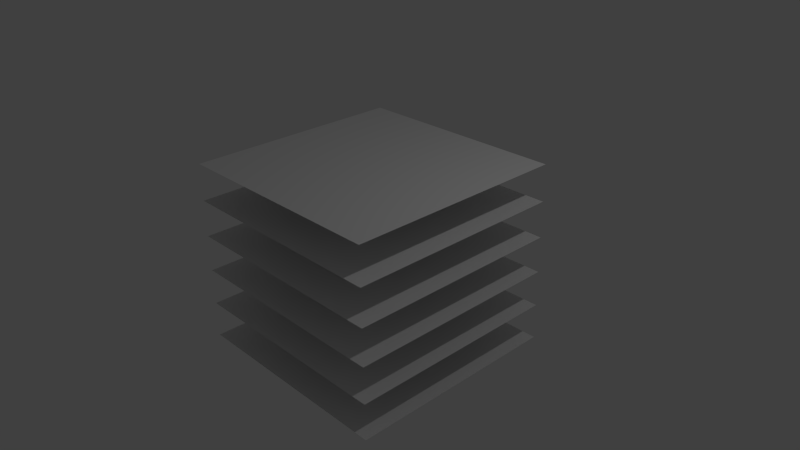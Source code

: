 # Source: point_grid.blend  (saved by Blender 2.75.0; exported with 4.5.12 LTS)
import bpy
from mathutils import Matrix  # noqa: F401  (used for matrix-valued properties, if any)

bpy.ops.wm.read_factory_settings(use_empty=True)
scene = bpy.context.scene
scene.name = 'Scene'

# ---- collections
col_collection_1 = bpy.data.collections.new('Collection 1'); scene.collection.children.link(col_collection_1)

# ---- materials (node trees are filled in below, after node groups)
mat_material = bpy.data.materials.new('Material')
mat_material.alpha_threshold = 0.0
mat_material.use_transparent_shadow = False
mat_material.roughness = 0.5
mat_material.line_color = (0.0, 0.0, 0.0, 1.0)

# ---- material node trees

# ---- world
world_world = bpy.data.worlds.new('World'); scene.world = world_world
world_world.color = (0.05088, 0.05088, 0.05088)
world_world.use_sun_shadow = False
world_world.sun_shadow_jitter_overblur = 0.0
world_world.cycles.sampling_method = 'MANUAL'
world_world.cycles.sample_map_resolution = 256

# ---- cameras
cam_camera = bpy.data.cameras.new('Camera')
cam_camera.clip_end = 100.0
cam_camera.lens = 35.0
cam_camera.sensor_width = 32.0
cam_camera.sensor_height = 18.0
cam_camera.ortho_scale = 7.314
cam_camera.dof.focus_distance = 0.0
cam_camera.dof.aperture_fstop = 128.0

# ---- lights
light_lamp = bpy.data.lights.new('Lamp', 'POINT')
light_lamp.transmission_factor = 0.0
light_lamp.cutoff_distance = 30.0
light_lamp.energy = 100.0
light_lamp.shadow_buffer_clip_start = 1.001
light_lamp.shadow_soft_size = 0.1
light_lamp.shadow_maximum_resolution = 0.006
light_lamp.use_absolute_resolution = True
light_lamp.cycles.use_multiple_importance_sampling = False

# ---- meshes
me_cube = bpy.data.meshes.new('Cube')
me_cube.from_pydata([(-1.499, -1.5, -1.251), (-1.499, -1.5, -0.751), (-1.499, -1.5, -0.251), (-1.499, -1.5, 0.249), (-1.499, -1.5, 0.749), (-1.499, -1.5, 1.249), (-1.499, -0.9998, -1.251), (-1.499, -1.5, -1.251), (-1.499, -0.9998, -0.751), (-1.499, -1.5, -0.751), (-1.499, -0.9998, -0.251), (-1.499, -1.5, -0.251), (-1.499, -0.9998, 0.249), (-1.499, -1.5, 0.249), (-1.499, -0.9998, 0.749), (-1.499, -1.5, 0.749), (-1.499, -0.9998, 1.249), (-1.499, -1.5, 1.249), (-1.499, -0.4998, -1.251), (-1.499, -0.9998, -1.251), (-1.499, -0.4998, -0.751), (-1.499, -0.9998, -0.751), (-1.499, -0.4998, -0.251), (-1.499, -0.9998, -0.251), (-1.499, -0.4998, 0.249), (-1.499, -0.9998, 0.249), (-1.499, -0.4998, 0.749), (-1.499, -0.9998, 0.749), (-1.499, -0.4998, 1.249), (-1.499, -0.9998, 1.249), (-1.499, 0.0001803, -1.251), (-1.499, -0.4998, -1.251), (-1.499, 0.0001803, -0.751), (-1.499, -0.4998, -0.751), (-1.499, 0.0001803, -0.251), (-1.499, -0.4998, -0.251), (-1.499, 0.0001803, 0.249), (-1.499, -0.4998, 0.249), (-1.499, 0.0001803, 0.749), (-1.499, -0.4998, 0.749), (-1.499, 0.0001803, 1.249), (-1.499, -0.4998, 1.249), (-1.499, 0.5002, -1.251), (-1.499, 0.0001803, -1.251), (-1.499, 0.5002, -0.751), (-1.499, 0.0001803, -0.751), (-1.499, 0.5002, -0.251), (-1.499, 0.0001803, -0.251), (-1.499, 0.5002, 0.249), (-1.499, 0.0001803, 0.249), (-1.499, 0.5002, 0.749), (-1.499, 0.0001803, 0.749), (-1.499, 0.5002, 1.249), (-1.499, 0.0001803, 1.249), (-1.499, 1.0, -1.251), (-1.499, 0.5002, -1.251), (-1.499, 1.0, -0.751), (-1.499, 0.5002, -0.751), (-1.499, 1.0, -0.251), (-1.499, 0.5002, -0.251), (-1.499, 1.0, 0.249), (-1.499, 0.5002, 0.249), (-1.499, 1.0, 0.749), (-1.499, 0.5002, 0.749), (-1.499, 1.0, 1.249), (-1.499, 0.5002, 1.249), (-1.499, 1.5, -1.251), (-1.499, 1.0, -1.251), (-1.499, 1.5, -0.751), (-1.499, 1.0, -0.751), (-1.499, 1.5, -0.251), (-1.499, 1.0, -0.251), (-1.499, 1.5, 0.249), (-1.499, 1.0, 0.249), (-1.499, 1.5, 0.749), (-1.499, 1.0, 0.749), (-1.499, 1.5, 1.249), (-1.499, 1.0, 1.249), (-1.499, 1.5, -1.251), (-1.499, 1.5, -0.751), (-1.499, 1.5, -0.251), (-1.499, 1.5, 0.249), (-1.499, 1.5, 0.749), (-1.499, 1.5, 1.249), (-0.9985, -1.5, -1.251), (-1.499, -1.5, -1.251), (-0.9985, -1.5, -0.751), (-1.499, -1.5, -0.751), (-0.9985, -1.5, -0.251), (-1.499, -1.5, -0.251), (-0.9985, -1.5, 0.249), (-1.499, -1.5, 0.249), (-0.9985, -1.5, 0.749), (-1.499, -1.5, 0.749), (-0.9985, -1.5, 1.249), (-1.499, -1.5, 1.249), (-0.9985, -0.9998, -1.251), (-1.499, -0.9998, -1.251), (-0.9985, -1.5, -1.251), (-1.499, -1.5, -1.251), (-0.9985, -0.9998, -0.751), (-1.499, -0.9998, -0.751), (-0.9985, -1.5, -0.751), (-1.499, -1.5, -0.751), (-0.9985, -0.9998, -0.251), (-1.499, -0.9998, -0.251), (-0.9985, -1.5, -0.251), (-1.499, -1.5, -0.251), (-0.9985, -0.9998, 0.249), (-1.499, -0.9998, 0.249), (-0.9985, -1.5, 0.249), (-1.499, -1.5, 0.249), (-0.9985, -0.9998, 0.749), (-1.499, -0.9998, 0.749), (-0.9985, -1.5, 0.749), (-1.499, -1.5, 0.749), (-0.9985, -0.9998, 1.249), (-1.499, -0.9998, 1.249), (-0.9985, -1.5, 1.249), (-1.499, -1.5, 1.249), (-0.9985, -0.4998, -1.251), (-1.499, -0.4998, -1.251), (-0.9985, -0.9998, -1.251), (-1.499, -0.9998, -1.251), (-0.9985, -0.4998, -0.751), (-1.499, -0.4998, -0.751), (-0.9985, -0.9998, -0.751), (-1.499, -0.9998, -0.751), (-0.9985, -0.4998, -0.251), (-1.499, -0.4998, -0.251), (-0.9985, -0.9998, -0.251), (-1.499, -0.9998, -0.251), (-0.9985, -0.4998, 0.249), (-1.499, -0.4998, 0.249), (-0.9985, -0.9998, 0.249), (-1.499, -0.9998, 0.249), (-0.9985, -0.4998, 0.749), (-1.499, -0.4998, 0.749), (-0.9985, -0.9998, 0.749), (-1.499, -0.9998, 0.749), (-0.9985, -0.4998, 1.249), (-1.499, -0.4998, 1.249), (-0.9985, -0.9998, 1.249), (-1.499, -0.9998, 1.249), (-0.9985, 0.0001803, -1.251), (-1.499, 0.0001803, -1.251), (-0.9985, -0.4998, -1.251), (-1.499, -0.4998, -1.251), (-0.9985, 0.0001803, -0.751), (-1.499, 0.0001803, -0.751), (-0.9985, -0.4998, -0.751), (-1.499, -0.4998, -0.751), (-0.9985, 0.0001803, -0.251), (-1.499, 0.0001803, -0.251), (-0.9985, -0.4998, -0.251), (-1.499, -0.4998, -0.251), (-0.9985, 0.0001803, 0.249), (-1.499, 0.0001803, 0.249), (-0.9985, -0.4998, 0.249), (-1.499, -0.4998, 0.249), (-0.9985, 0.0001803, 0.749), (-1.499, 0.0001803, 0.749), (-0.9985, -0.4998, 0.749), (-1.499, -0.4998, 0.749), (-0.9985, 0.0001803, 1.249), (-1.499, 0.0001803, 1.249), (-0.9985, -0.4998, 1.249), (-1.499, -0.4998, 1.249), (-0.9985, 0.5002, -1.251), (-1.499, 0.5002, -1.251), (-0.9985, 0.0001803, -1.251), (-1.499, 0.0001803, -1.251), (-0.9985, 0.5002, -0.751), (-1.499, 0.5002, -0.751), (-0.9985, 0.0001803, -0.751), (-1.499, 0.0001803, -0.751), (-0.9985, 0.5002, -0.251), (-1.499, 0.5002, -0.251), (-0.9985, 0.0001803, -0.251), (-1.499, 0.0001803, -0.251), (-0.9985, 0.5002, 0.249), (-1.499, 0.5002, 0.249), (-0.9985, 0.0001803, 0.249), (-1.499, 0.0001803, 0.249), (-0.9985, 0.5002, 0.749), (-1.499, 0.5002, 0.749), (-0.9985, 0.0001803, 0.749), (-1.499, 0.0001803, 0.749), (-0.9985, 0.5002, 1.249), (-1.499, 0.5002, 1.249), (-0.9985, 0.0001803, 1.249), (-1.499, 0.0001803, 1.249), (-0.9985, 1.0, -1.251), (-1.499, 1.0, -1.251), (-0.9985, 0.5002, -1.251), (-1.499, 0.5002, -1.251), (-0.9985, 1.0, -0.751), (-1.499, 1.0, -0.751), (-0.9985, 0.5002, -0.751), (-1.499, 0.5002, -0.751), (-0.9985, 1.0, -0.251), (-1.499, 1.0, -0.251), (-0.9985, 0.5002, -0.251), (-1.499, 0.5002, -0.251), (-0.9985, 1.0, 0.249), (-1.499, 1.0, 0.249), (-0.9985, 0.5002, 0.249), (-1.499, 0.5002, 0.249), (-0.9985, 1.0, 0.749), (-1.499, 1.0, 0.749), (-0.9985, 0.5002, 0.749), (-1.499, 0.5002, 0.749), (-0.9985, 1.0, 1.249), (-1.499, 1.0, 1.249), (-0.9985, 0.5002, 1.249), (-1.499, 0.5002, 1.249), (-0.9985, 1.5, -1.251), (-1.499, 1.5, -1.251), (-0.9985, 1.0, -1.251), (-1.499, 1.0, -1.251), (-0.9985, 1.5, -0.751), (-1.499, 1.5, -0.751), (-0.9985, 1.0, -0.751), (-1.499, 1.0, -0.751), (-0.9985, 1.5, -0.251), (-1.499, 1.5, -0.251), (-0.9985, 1.0, -0.251), (-1.499, 1.0, -0.251), (-0.9985, 1.5, 0.249), (-1.499, 1.5, 0.249), (-0.9985, 1.0, 0.249), (-1.499, 1.0, 0.249), (-0.9985, 1.5, 0.749), (-1.499, 1.5, 0.749), (-0.9985, 1.0, 0.749), (-1.499, 1.0, 0.749), (-0.9985, 1.5, 1.249), (-1.499, 1.5, 1.249), (-0.9985, 1.0, 1.249), (-1.499, 1.0, 1.249), (-0.9985, 1.5, -1.251), (-1.499, 1.5, -1.251), (-0.9985, 1.5, -0.751), (-1.499, 1.5, -0.751), (-0.9985, 1.5, -0.251), (-1.499, 1.5, -0.251), (-0.9985, 1.5, 0.249), (-1.499, 1.5, 0.249), (-0.9985, 1.5, 0.749), (-1.499, 1.5, 0.749), (-0.9985, 1.5, 1.249), (-1.499, 1.5, 1.249), (-0.4985, -1.5, -1.251), (-0.9985, -1.5, -1.251), (-0.4985, -1.5, -0.751), (-0.9985, -1.5, -0.751), (-0.4985, -1.5, -0.251), (-0.9985, -1.5, -0.251), (-0.4985, -1.5, 0.249), (-0.9985, -1.5, 0.249), (-0.4985, -1.5, 0.749), (-0.9985, -1.5, 0.749), (-0.4985, -1.5, 1.249), (-0.9985, -1.5, 1.249), (-0.4985, -0.9998, -1.251), (-0.9985, -0.9998, -1.251), (-0.4985, -1.5, -1.251), (-0.9985, -1.5, -1.251), (-0.4985, -0.9998, -0.751), (-0.9985, -0.9998, -0.751), (-0.4985, -1.5, -0.751), (-0.9985, -1.5, -0.751), (-0.4985, -0.9998, -0.251), (-0.9985, -0.9998, -0.251), (-0.4985, -1.5, -0.251), (-0.9985, -1.5, -0.251), (-0.4985, -0.9998, 0.249), (-0.9985, -0.9998, 0.249), (-0.4985, -1.5, 0.249), (-0.9985, -1.5, 0.249), (-0.4985, -0.9998, 0.749), (-0.9985, -0.9998, 0.749), (-0.4985, -1.5, 0.749), (-0.9985, -1.5, 0.749), (-0.4985, -0.9998, 1.249), (-0.9985, -0.9998, 1.249), (-0.4985, -1.5, 1.249), (-0.9985, -1.5, 1.249), (-0.4985, -0.4998, -1.251), (-0.9985, -0.4998, -1.251), (-0.4985, -0.9998, -1.251), (-0.9985, -0.9998, -1.251), (-0.4985, -0.4998, -0.751), (-0.9985, -0.4998, -0.751), (-0.4985, -0.9998, -0.751), (-0.9985, -0.9998, -0.751), (-0.4985, -0.4998, -0.251), (-0.9985, -0.4998, -0.251), (-0.4985, -0.9998, -0.251), (-0.9985, -0.9998, -0.251), (-0.4985, -0.4998, 0.249), (-0.9985, -0.4998, 0.249), (-0.4985, -0.9998, 0.249), (-0.9985, -0.9998, 0.249), (-0.4985, -0.4998, 0.749), (-0.9985, -0.4998, 0.749), (-0.4985, -0.9998, 0.749), (-0.9985, -0.9998, 0.749), (-0.4985, -0.4998, 1.249), (-0.9985, -0.4998, 1.249), (-0.4985, -0.9998, 1.249), (-0.9985, -0.9998, 1.249), (-0.4985, 0.0001803, -1.251), (-0.9985, 0.0001803, -1.251), (-0.4985, -0.4998, -1.251), (-0.9985, -0.4998, -1.251), (-0.4985, 0.0001803, -0.751), (-0.9985, 0.0001803, -0.751), (-0.4985, -0.4998, -0.751), (-0.9985, -0.4998, -0.751), (-0.4985, 0.0001803, -0.251), (-0.9985, 0.0001803, -0.251), (-0.4985, -0.4998, -0.251), (-0.9985, -0.4998, -0.251), (-0.4985, 0.0001803, 0.249), (-0.9985, 0.0001803, 0.249), (-0.4985, -0.4998, 0.249), (-0.9985, -0.4998, 0.249), (-0.4985, 0.0001803, 0.749), (-0.9985, 0.0001803, 0.749), (-0.4985, -0.4998, 0.749), (-0.9985, -0.4998, 0.749), (-0.4985, 0.0001803, 1.249), (-0.9985, 0.0001803, 1.249), (-0.4985, -0.4998, 1.249), (-0.9985, -0.4998, 1.249), (-0.4985, 0.5002, -1.251), (-0.9985, 0.5002, -1.251), (-0.4985, 0.0001803, -1.251), (-0.9985, 0.0001803, -1.251), (-0.4985, 0.5002, -0.751), (-0.9985, 0.5002, -0.751), (-0.4985, 0.0001803, -0.751), (-0.9985, 0.0001803, -0.751), (-0.4985, 0.5002, -0.251), (-0.9985, 0.5002, -0.251), (-0.4985, 0.0001803, -0.251), (-0.9985, 0.0001803, -0.251), (-0.4985, 0.5002, 0.249), (-0.9985, 0.5002, 0.249), (-0.4985, 0.0001803, 0.249), (-0.9985, 0.0001803, 0.249), (-0.4985, 0.5002, 0.749), (-0.9985, 0.5002, 0.749), (-0.4985, 0.0001803, 0.749), (-0.9985, 0.0001803, 0.749), (-0.4985, 0.5002, 1.249), (-0.9985, 0.5002, 1.249), (-0.4985, 0.0001803, 1.249), (-0.9985, 0.0001803, 1.249), (-0.4985, 1.0, -1.251), (-0.9985, 1.0, -1.251), (-0.4985, 0.5002, -1.251), (-0.9985, 0.5002, -1.251), (-0.4985, 1.0, -0.751), (-0.9985, 1.0, -0.751), (-0.4985, 0.5002, -0.751), (-0.9985, 0.5002, -0.751), (-0.4985, 1.0, -0.251), (-0.9985, 1.0, -0.251), (-0.4985, 0.5002, -0.251), (-0.9985, 0.5002, -0.251), (-0.4985, 1.0, 0.249), (-0.9985, 1.0, 0.249), (-0.4985, 0.5002, 0.249), (-0.9985, 0.5002, 0.249), (-0.4985, 1.0, 0.749), (-0.9985, 1.0, 0.749), (-0.4985, 0.5002, 0.749), (-0.9985, 0.5002, 0.749), (-0.4985, 1.0, 1.249), (-0.9985, 1.0, 1.249), (-0.4985, 0.5002, 1.249), (-0.9985, 0.5002, 1.249), (-0.4985, 1.5, -1.251), (-0.9985, 1.5, -1.251), (-0.4985, 1.0, -1.251), (-0.9985, 1.0, -1.251), (-0.4985, 1.5, -0.751), (-0.9985, 1.5, -0.751), (-0.4985, 1.0, -0.751), (-0.9985, 1.0, -0.751), (-0.4985, 1.5, -0.251), (-0.9985, 1.5, -0.251), (-0.4985, 1.0, -0.251), (-0.9985, 1.0, -0.251), (-0.4985, 1.5, 0.249), (-0.9985, 1.5, 0.249), (-0.4985, 1.0, 0.249), (-0.9985, 1.0, 0.249), (-0.4985, 1.5, 0.749), (-0.9985, 1.5, 0.749), (-0.4985, 1.0, 0.749), (-0.9985, 1.0, 0.749), (-0.4985, 1.5, 1.249), (-0.9985, 1.5, 1.249), (-0.4985, 1.0, 1.249), (-0.9985, 1.0, 1.249), (-0.4985, 1.5, -1.251), (-0.9985, 1.5, -1.251), (-0.4985, 1.5, -0.751), (-0.9985, 1.5, -0.751), (-0.4985, 1.5, -0.251), (-0.9985, 1.5, -0.251), (-0.4985, 1.5, 0.249), (-0.9985, 1.5, 0.249), (-0.4985, 1.5, 0.749), (-0.9985, 1.5, 0.749), (-0.4985, 1.5, 1.249), (-0.9985, 1.5, 1.249), (0.00147, -1.5, -1.251), (-0.4985, -1.5, -1.251), (0.00147, -1.5, -0.751), (-0.4985, -1.5, -0.751), (0.00147, -1.5, -0.251), (-0.4985, -1.5, -0.251), (0.00147, -1.5, 0.249), (-0.4985, -1.5, 0.249), (0.00147, -1.5, 0.749), (-0.4985, -1.5, 0.749), (0.00147, -1.5, 1.249), (-0.4985, -1.5, 1.249), (0.00147, -0.9998, -1.251), (-0.4985, -0.9998, -1.251), (0.00147, -1.5, -1.251), (-0.4985, -1.5, -1.251), (0.00147, -0.9998, -0.751), (-0.4985, -0.9998, -0.751), (0.00147, -1.5, -0.751), (-0.4985, -1.5, -0.751), (0.00147, -0.9998, -0.251), (-0.4985, -0.9998, -0.251), (0.00147, -1.5, -0.251), (-0.4985, -1.5, -0.251), (0.00147, -0.9998, 0.249), (-0.4985, -0.9998, 0.249), (0.00147, -1.5, 0.249), (-0.4985, -1.5, 0.249), (0.00147, -0.9998, 0.749), (-0.4985, -0.9998, 0.749), (0.00147, -1.5, 0.749), (-0.4985, -1.5, 0.749), (0.00147, -0.9998, 1.249), (-0.4985, -0.9998, 1.249), (0.00147, -1.5, 1.249), (-0.4985, -1.5, 1.249), (0.00147, -0.4998, -1.251), (-0.4985, -0.4998, -1.251), (0.00147, -0.9998, -1.251), (-0.4985, -0.9998, -1.251), (0.00147, -0.4998, -0.751), (-0.4985, -0.4998, -0.751), (0.00147, -0.9998, -0.751), (-0.4985, -0.9998, -0.751), (0.00147, -0.4998, -0.251), (-0.4985, -0.4998, -0.251), (0.00147, -0.9998, -0.251), (-0.4985, -0.9998, -0.251), (0.00147, -0.4998, 0.249), (-0.4985, -0.4998, 0.249), (0.00147, -0.9998, 0.249), (-0.4985, -0.9998, 0.249), (0.00147, -0.4998, 0.749), (-0.4985, -0.4998, 0.749), (0.00147, -0.9998, 0.749), (-0.4985, -0.9998, 0.749), (0.00147, -0.4998, 1.249), (-0.4985, -0.4998, 1.249), (0.00147, -0.9998, 1.249), (-0.4985, -0.9998, 1.249), (0.00147, 0.0001803, -1.251), (-0.4985, 0.0001803, -1.251), (0.00147, -0.4998, -1.251), (-0.4985, -0.4998, -1.251), (0.00147, 0.0001803, -0.751), (-0.4985, 0.0001803, -0.751), (0.00147, -0.4998, -0.751), (-0.4985, -0.4998, -0.751), (0.00147, 0.0001803, -0.251), (-0.4985, 0.0001803, -0.251), (0.00147, -0.4998, -0.251), (-0.4985, -0.4998, -0.251), (0.00147, 0.0001803, 0.249), (-0.4985, 0.0001803, 0.249), (0.00147, -0.4998, 0.249), (-0.4985, -0.4998, 0.249), (0.00147, 0.0001803, 0.749), (-0.4985, 0.0001803, 0.749), (0.00147, -0.4998, 0.749), (-0.4985, -0.4998, 0.749), (0.00147, 0.0001803, 1.249), (-0.4985, 0.0001803, 1.249), (0.00147, -0.4998, 1.249), (-0.4985, -0.4998, 1.249), (0.00147, 0.5002, -1.251), (-0.4985, 0.5002, -1.251), (0.00147, 0.0001803, -1.251), (-0.4985, 0.0001803, -1.251), (0.00147, 0.5002, -0.751), (-0.4985, 0.5002, -0.751), (0.00147, 0.0001803, -0.751), (-0.4985, 0.0001803, -0.751), (0.00147, 0.5002, -0.251), (-0.4985, 0.5002, -0.251), (0.00147, 0.0001803, -0.251), (-0.4985, 0.0001803, -0.251), (0.00147, 0.5002, 0.249), (-0.4985, 0.5002, 0.249), (0.00147, 0.0001803, 0.249), (-0.4985, 0.0001803, 0.249), (0.00147, 0.5002, 0.749), (-0.4985, 0.5002, 0.749), (0.00147, 0.0001803, 0.749), (-0.4985, 0.0001803, 0.749), (0.00147, 0.5002, 1.249), (-0.4985, 0.5002, 1.249), (0.00147, 0.0001803, 1.249), (-0.4985, 0.0001803, 1.249), (0.00147, 1.0, -1.251), (-0.4985, 1.0, -1.251), (0.00147, 0.5002, -1.251), (-0.4985, 0.5002, -1.251), (0.00147, 1.0, -0.751), (-0.4985, 1.0, -0.751), (0.00147, 0.5002, -0.751), (-0.4985, 0.5002, -0.751), (0.00147, 1.0, -0.251), (-0.4985, 1.0, -0.251), (0.00147, 0.5002, -0.251), (-0.4985, 0.5002, -0.251), (0.00147, 1.0, 0.249), (-0.4985, 1.0, 0.249), (0.00147, 0.5002, 0.249), (-0.4985, 0.5002, 0.249), (0.00147, 1.0, 0.749), (-0.4985, 1.0, 0.749), (0.00147, 0.5002, 0.749), (-0.4985, 0.5002, 0.749), (0.00147, 1.0, 1.249), (-0.4985, 1.0, 1.249), (0.00147, 0.5002, 1.249), (-0.4985, 0.5002, 1.249), (0.00147, 1.5, -1.251), (-0.4985, 1.5, -1.251), (0.00147, 1.0, -1.251), (-0.4985, 1.0, -1.251), (0.00147, 1.5, -0.751), (-0.4985, 1.5, -0.751), (0.00147, 1.0, -0.751), (-0.4985, 1.0, -0.751), (0.00147, 1.5, -0.251), (-0.4985, 1.5, -0.251), (0.00147, 1.0, -0.251), (-0.4985, 1.0, -0.251), (0.00147, 1.5, 0.249), (-0.4985, 1.5, 0.249), (0.00147, 1.0, 0.249), (-0.4985, 1.0, 0.249), (0.00147, 1.5, 0.749), (-0.4985, 1.5, 0.749), (0.00147, 1.0, 0.749), (-0.4985, 1.0, 0.749), (0.00147, 1.5, 1.249), (-0.4985, 1.5, 1.249), (0.00147, 1.0, 1.249), (-0.4985, 1.0, 1.249), (0.00147, 1.5, -1.251), (-0.4985, 1.5, -1.251), (0.00147, 1.5, -0.751), (-0.4985, 1.5, -0.751), (0.00147, 1.5, -0.251), (-0.4985, 1.5, -0.251), (0.00147, 1.5, 0.249), (-0.4985, 1.5, 0.249), (0.00147, 1.5, 0.749), (-0.4985, 1.5, 0.749), (0.00147, 1.5, 1.249), (-0.4985, 1.5, 1.249), (0.5015, -1.5, -1.251), (0.00147, -1.5, -1.251), (0.5015, -1.5, -0.751), (0.00147, -1.5, -0.751), (0.5015, -1.5, -0.251), (0.00147, -1.5, -0.251), (0.5015, -1.5, 0.249), (0.00147, -1.5, 0.249), (0.5015, -1.5, 0.749), (0.00147, -1.5, 0.749), (0.5015, -1.5, 1.249), (0.00147, -1.5, 1.249), (0.5015, -0.9998, -1.251), (0.00147, -0.9998, -1.251), (0.5015, -1.5, -1.251), (0.00147, -1.5, -1.251), (0.5015, -0.9998, -0.751), (0.00147, -0.9998, -0.751), (0.5015, -1.5, -0.751), (0.00147, -1.5, -0.751), (0.5015, -0.9998, -0.251), (0.00147, -0.9998, -0.251), (0.5015, -1.5, -0.251), (0.00147, -1.5, -0.251), (0.5015, -0.9998, 0.249), (0.00147, -0.9998, 0.249), (0.5015, -1.5, 0.249), (0.00147, -1.5, 0.249), (0.5015, -0.9998, 0.749), (0.00147, -0.9998, 0.749), (0.5015, -1.5, 0.749), (0.00147, -1.5, 0.749), (0.5015, -0.9998, 1.249), (0.00147, -0.9998, 1.249), (0.5015, -1.5, 1.249), (0.00147, -1.5, 1.249), (0.5015, -0.4998, -1.251), (0.00147, -0.4998, -1.251), (0.5015, -0.9998, -1.251), (0.00147, -0.9998, -1.251), (0.5015, -0.4998, -0.751), (0.00147, -0.4998, -0.751), (0.5015, -0.9998, -0.751), (0.00147, -0.9998, -0.751), (0.5015, -0.4998, -0.251), (0.00147, -0.4998, -0.251), (0.5015, -0.9998, -0.251), (0.00147, -0.9998, -0.251), (0.5015, -0.4998, 0.249), (0.00147, -0.4998, 0.249), (0.5015, -0.9998, 0.249), (0.00147, -0.9998, 0.249), (0.5015, -0.4998, 0.749), (0.00147, -0.4998, 0.749), (0.5015, -0.9998, 0.749), (0.00147, -0.9998, 0.749), (0.5015, -0.4998, 1.249), (0.00147, -0.4998, 1.249), (0.5015, -0.9998, 1.249), (0.00147, -0.9998, 1.249), (0.5015, 0.0001803, -1.251), (0.00147, 0.0001803, -1.251), (0.5015, -0.4998, -1.251), (0.00147, -0.4998, -1.251), (0.5015, 0.0001803, -0.751), (0.00147, 0.0001803, -0.751), (0.5015, -0.4998, -0.751), (0.00147, -0.4998, -0.751), (0.5015, 0.0001803, -0.251), (0.00147, 0.0001803, -0.251), (0.5015, -0.4998, -0.251), (0.00147, -0.4998, -0.251), (0.5015, 0.0001803, 0.249), (0.00147, 0.0001803, 0.249), (0.5015, -0.4998, 0.249), (0.00147, -0.4998, 0.249), (0.5015, 0.0001803, 0.749), (0.00147, 0.0001803, 0.749), (0.5015, -0.4998, 0.749), (0.00147, -0.4998, 0.749), (0.5015, 0.0001803, 1.249), (0.00147, 0.0001803, 1.249), (0.5015, -0.4998, 1.249), (0.00147, -0.4998, 1.249), (0.5015, 0.5002, -1.251), (0.00147, 0.5002, -1.251), (0.5015, 0.0001803, -1.251), (0.00147, 0.0001803, -1.251), (0.5015, 0.5002, -0.751), (0.00147, 0.5002, -0.751), (0.5015, 0.0001803, -0.751), (0.00147, 0.0001803, -0.751), (0.5015, 0.5002, -0.251), (0.00147, 0.5002, -0.251), (0.5015, 0.0001803, -0.251), (0.00147, 0.0001803, -0.251), (0.5015, 0.5002, 0.249), (0.00147, 0.5002, 0.249), (0.5015, 0.0001803, 0.249), (0.00147, 0.0001803, 0.249), (0.5015, 0.5002, 0.749), (0.00147, 0.5002, 0.749), (0.5015, 0.0001803, 0.749), (0.00147, 0.0001803, 0.749), (0.5015, 0.5002, 1.249), (0.00147, 0.5002, 1.249), (0.5015, 0.0001803, 1.249), (0.00147, 0.0001803, 1.249), (0.5015, 1.0, -1.251), (0.00147, 1.0, -1.251), (0.5015, 0.5002, -1.251), (0.00147, 0.5002, -1.251), (0.5015, 1.0, -0.751), (0.00147, 1.0, -0.751), (0.5015, 0.5002, -0.751), (0.00147, 0.5002, -0.751), (0.5015, 1.0, -0.251), (0.00147, 1.0, -0.251), (0.5015, 0.5002, -0.251), (0.00147, 0.5002, -0.251), (0.5015, 1.0, 0.249), (0.00147, 1.0, 0.249), (0.5015, 0.5002, 0.249), (0.00147, 0.5002, 0.249), (0.5015, 1.0, 0.749), (0.00147, 1.0, 0.749), (0.5015, 0.5002, 0.749), (0.00147, 0.5002, 0.749), (0.5015, 1.0, 1.249), (0.00147, 1.0, 1.249), (0.5015, 0.5002, 1.249), (0.00147, 0.5002, 1.249), (0.5015, 1.5, -1.251), (0.00147, 1.5, -1.251), (0.5015, 1.0, -1.251), (0.00147, 1.0, -1.251), (0.5015, 1.5, -0.751), (0.00147, 1.5, -0.751), (0.5015, 1.0, -0.751), (0.00147, 1.0, -0.751), (0.5015, 1.5, -0.251), (0.00147, 1.5, -0.251), (0.5015, 1.0, -0.251), (0.00147, 1.0, -0.251), (0.5015, 1.5, 0.249), (0.00147, 1.5, 0.249), (0.5015, 1.0, 0.249), (0.00147, 1.0, 0.249), (0.5015, 1.5, 0.749), (0.00147, 1.5, 0.749), (0.5015, 1.0, 0.749), (0.00147, 1.0, 0.749), (0.5015, 1.5, 1.249), (0.00147, 1.5, 1.249), (0.5015, 1.0, 1.249), (0.00147, 1.0, 1.249), (0.5015, 1.5, -1.251), (0.00147, 1.5, -1.251), (0.5015, 1.5, -0.751), (0.00147, 1.5, -0.751), (0.5015, 1.5, -0.251), (0.00147, 1.5, -0.251), (0.5015, 1.5, 0.249), (0.00147, 1.5, 0.249), (0.5015, 1.5, 0.749), (0.00147, 1.5, 0.749), (0.5015, 1.5, 1.249), (0.00147, 1.5, 1.249), (1.001, -1.5, -1.251), (0.5015, -1.5, -1.251), (1.001, -1.5, -0.751), (0.5015, -1.5, -0.751), (1.001, -1.5, -0.251), (0.5015, -1.5, -0.251), (1.001, -1.5, 0.249), (0.5015, -1.5, 0.249), (1.001, -1.5, 0.749), (0.5015, -1.5, 0.749), (1.001, -1.5, 1.249), (0.5015, -1.5, 1.249), (1.001, -0.9998, -1.251), (0.5015, -0.9998, -1.251), (1.001, -1.5, -1.251), (0.5015, -1.5, -1.251), (1.001, -0.9998, -0.751), (0.5015, -0.9998, -0.751), (1.001, -1.5, -0.751), (0.5015, -1.5, -0.751), (1.001, -0.9998, -0.251), (0.5015, -0.9998, -0.251), (1.001, -1.5, -0.251), (0.5015, -1.5, -0.251), (1.001, -0.9998, 0.249), (0.5015, -0.9998, 0.249), (1.001, -1.5, 0.249), (0.5015, -1.5, 0.249), (1.001, -0.9998, 0.749), (0.5015, -0.9998, 0.749), (1.001, -1.5, 0.749), (0.5015, -1.5, 0.749), (1.001, -0.9998, 1.249), (0.5015, -0.9998, 1.249), (1.001, -1.5, 1.249), (0.5015, -1.5, 1.249), (1.001, -0.4998, -1.251), (0.5015, -0.4998, -1.251), (1.001, -0.9998, -1.251), (0.5015, -0.9998, -1.251), (1.001, -0.4998, -0.751), (0.5015, -0.4998, -0.751), (1.001, -0.9998, -0.751), (0.5015, -0.9998, -0.751), (1.001, -0.4998, -0.251), (0.5015, -0.4998, -0.251), (1.001, -0.9998, -0.251), (0.5015, -0.9998, -0.251), (1.001, -0.4998, 0.249), (0.5015, -0.4998, 0.249), (1.001, -0.9998, 0.249), (0.5015, -0.9998, 0.249), (1.001, -0.4998, 0.749), (0.5015, -0.4998, 0.749), (1.001, -0.9998, 0.749), (0.5015, -0.9998, 0.749), (1.001, -0.4998, 1.249), (0.5015, -0.4998, 1.249), (1.001, -0.9998, 1.249), (0.5015, -0.9998, 1.249), (1.001, 0.0001803, -1.251), (0.5015, 0.0001803, -1.251), (1.001, -0.4998, -1.251), (0.5015, -0.4998, -1.251), (1.001, 0.0001803, -0.751), (0.5015, 0.0001803, -0.751), (1.001, -0.4998, -0.751), (0.5015, -0.4998, -0.751), (1.001, 0.0001803, -0.251), (0.5015, 0.0001803, -0.251), (1.001, -0.4998, -0.251), (0.5015, -0.4998, -0.251), (1.001, 0.0001803, 0.249), (0.5015, 0.0001803, 0.249), (1.001, -0.4998, 0.249), (0.5015, -0.4998, 0.249), (1.001, 0.0001803, 0.749), (0.5015, 0.0001803, 0.749), (1.001, -0.4998, 0.749), (0.5015, -0.4998, 0.749), (1.001, 0.0001803, 1.249), (0.5015, 0.0001803, 1.249), (1.001, -0.4998, 1.249), (0.5015, -0.4998, 1.249), (1.001, 0.5002, -1.251), (0.5015, 0.5002, -1.251), (1.001, 0.0001803, -1.251), (0.5015, 0.0001803, -1.251), (1.001, 0.5002, -0.751), (0.5015, 0.5002, -0.751), (1.001, 0.0001803, -0.751), (0.5015, 0.0001803, -0.751), (1.001, 0.5002, -0.251), (0.5015, 0.5002, -0.251), (1.001, 0.0001803, -0.251), (0.5015, 0.0001803, -0.251), (1.001, 0.5002, 0.249), (0.5015, 0.5002, 0.249), (1.001, 0.0001803, 0.249), (0.5015, 0.0001803, 0.249), (1.001, 0.5002, 0.749), (0.5015, 0.5002, 0.749), (1.001, 0.0001803, 0.749), (0.5015, 0.0001803, 0.749), (1.001, 0.5002, 1.249), (0.5015, 0.5002, 1.249), (1.001, 0.0001803, 1.249), (0.5015, 0.0001803, 1.249), (1.001, 1.0, -1.251), (0.5015, 1.0, -1.251), (1.001, 0.5002, -1.251), (0.5015, 0.5002, -1.251), (1.001, 1.0, -0.751), (0.5015, 1.0, -0.751), (1.001, 0.5002, -0.751), (0.5015, 0.5002, -0.751), (1.001, 1.0, -0.251), (0.5015, 1.0, -0.251), (1.001, 0.5002, -0.251), (0.5015, 0.5002, -0.251), (1.001, 1.0, 0.249), (0.5015, 1.0, 0.249), (1.001, 0.5002, 0.249), (0.5015, 0.5002, 0.249), (1.001, 1.0, 0.749), (0.5015, 1.0, 0.749), (1.001, 0.5002, 0.749), (0.5015, 0.5002, 0.749), (1.001, 1.0, 1.249), (0.5015, 1.0, 1.249), (1.001, 0.5002, 1.249), (0.5015, 0.5002, 1.249), (1.001, 1.5, -1.251), (0.5015, 1.5, -1.251), (1.001, 1.0, -1.251), (0.5015, 1.0, -1.251), (1.001, 1.5, -0.751), (0.5015, 1.5, -0.751), (1.001, 1.0, -0.751), (0.5015, 1.0, -0.751), (1.001, 1.5, -0.251), (0.5015, 1.5, -0.251), (1.001, 1.0, -0.251), (0.5015, 1.0, -0.251), (1.001, 1.5, 0.249), (0.5015, 1.5, 0.249), (1.001, 1.0, 0.249), (0.5015, 1.0, 0.249), (1.001, 1.5, 0.749), (0.5015, 1.5, 0.749), (1.001, 1.0, 0.749), (0.5015, 1.0, 0.749), (1.001, 1.5, 1.249), (0.5015, 1.5, 1.249), (1.001, 1.0, 1.249), (0.5015, 1.0, 1.249), (1.001, 1.5, -1.251), (0.5015, 1.5, -1.251), (1.001, 1.5, -0.751), (0.5015, 1.5, -0.751), (1.001, 1.5, -0.251), (0.5015, 1.5, -0.251), (1.001, 1.5, 0.249), (0.5015, 1.5, 0.249), (1.001, 1.5, 0.749), (0.5015, 1.5, 0.749), (1.001, 1.5, 1.249), (0.5015, 1.5, 1.249), (1.501, -1.5, -1.251), (1.001, -1.5, -1.251), (1.501, -1.5, -0.751), (1.001, -1.5, -0.751), (1.501, -1.5, -0.251), (1.001, -1.5, -0.251), (1.501, -1.5, 0.249), (1.001, -1.5, 0.249), (1.501, -1.5, 0.749), (1.001, -1.5, 0.749), (1.501, -1.5, 1.249), (1.001, -1.5, 1.249), (1.501, -0.9998, -1.251), (1.001, -0.9998, -1.251), (1.501, -1.5, -1.251), (1.001, -1.5, -1.251), (1.501, -0.9998, -0.751), (1.001, -0.9998, -0.751), (1.501, -1.5, -0.751), (1.001, -1.5, -0.751), (1.501, -0.9998, -0.251), (1.001, -0.9998, -0.251), (1.501, -1.5, -0.251), (1.001, -1.5, -0.251), (1.501, -0.9998, 0.249), (1.001, -0.9998, 0.249), (1.501, -1.5, 0.249), (1.001, -1.5, 0.249), (1.501, -0.9998, 0.749), (1.001, -0.9998, 0.749), (1.501, -1.5, 0.749), (1.001, -1.5, 0.749), (1.501, -0.9998, 1.249), (1.001, -0.9998, 1.249), (1.501, -1.5, 1.249), (1.001, -1.5, 1.249), (1.501, -0.4998, -1.251), (1.001, -0.4998, -1.251), (1.501, -0.9998, -1.251), (1.001, -0.9998, -1.251), (1.501, -0.4998, -0.751), (1.001, -0.4998, -0.751), (1.501, -0.9998, -0.751), (1.001, -0.9998, -0.751), (1.501, -0.4998, -0.251), (1.001, -0.4998, -0.251), (1.501, -0.9998, -0.251), (1.001, -0.9998, -0.251), (1.501, -0.4998, 0.249), (1.001, -0.4998, 0.249), (1.501, -0.9998, 0.249), (1.001, -0.9998, 0.249), (1.501, -0.4998, 0.749), (1.001, -0.4998, 0.749), (1.501, -0.9998, 0.749), (1.001, -0.9998, 0.749), (1.501, -0.4998, 1.249), (1.001, -0.4998, 1.249), (1.501, -0.9998, 1.249), (1.001, -0.9998, 1.249), (1.501, 0.0001803, -1.251), (1.001, 0.0001803, -1.251), (1.501, -0.4998, -1.251), (1.001, -0.4998, -1.251), (1.501, 0.0001803, -0.751), (1.001, 0.0001803, -0.751), (1.501, -0.4998, -0.751), (1.001, -0.4998, -0.751), (1.501, 0.0001803, -0.251), (1.001, 0.0001803, -0.251), (1.501, -0.4998, -0.251), (1.001, -0.4998, -0.251), (1.501, 0.0001803, 0.249), (1.001, 0.0001803, 0.249), (1.501, -0.4998, 0.249), (1.001, -0.4998, 0.249), (1.501, 0.0001803, 0.749), (1.001, 0.0001803, 0.749), (1.501, -0.4998, 0.749), (1.001, -0.4998, 0.749), (1.501, 0.0001803, 1.249), (1.001, 0.0001803, 1.249), (1.501, -0.4998, 1.249), (1.001, -0.4998, 1.249), (1.501, 0.5002, -1.251), (1.001, 0.5002, -1.251), (1.501, 0.0001803, -1.251), (1.001, 0.0001803, -1.251), (1.501, 0.5002, -0.751), (1.001, 0.5002, -0.751), (1.501, 0.0001803, -0.751), (1.001, 0.0001803, -0.751), (1.501, 0.5002, -0.251), (1.001, 0.5002, -0.251), (1.501, 0.0001803, -0.251), (1.001, 0.0001803, -0.251), (1.501, 0.5002, 0.249), (1.001, 0.5002, 0.249), (1.501, 0.0001803, 0.249), (1.001, 0.0001803, 0.249), (1.501, 0.5002, 0.749), (1.001, 0.5002, 0.749), (1.501, 0.0001803, 0.749), (1.001, 0.0001803, 0.749), (1.501, 0.5002, 1.249), (1.001, 0.5002, 1.249), (1.501, 0.0001803, 1.249), (1.001, 0.0001803, 1.249), (1.501, 1.0, -1.251), (1.001, 1.0, -1.251), (1.501, 0.5002, -1.251), (1.001, 0.5002, -1.251), (1.501, 1.0, -0.751), (1.001, 1.0, -0.751), (1.501, 0.5002, -0.751), (1.001, 0.5002, -0.751), (1.501, 1.0, -0.251), (1.001, 1.0, -0.251), (1.501, 0.5002, -0.251), (1.001, 0.5002, -0.251), (1.501, 1.0, 0.249), (1.001, 1.0, 0.249), (1.501, 0.5002, 0.249), (1.001, 0.5002, 0.249), (1.501, 1.0, 0.749), (1.001, 1.0, 0.749), (1.501, 0.5002, 0.749), (1.001, 0.5002, 0.749), (1.501, 1.0, 1.249), (1.001, 1.0, 1.249), (1.501, 0.5002, 1.249), (1.001, 0.5002, 1.249), (1.501, 1.5, -1.251), (1.001, 1.5, -1.251), (1.501, 1.0, -1.251), (1.001, 1.0, -1.251), (1.501, 1.5, -0.751), (1.001, 1.5, -0.751), (1.501, 1.0, -0.751), (1.001, 1.0, -0.751), (1.501, 1.5, -0.251), (1.001, 1.5, -0.251), (1.501, 1.0, -0.251), (1.001, 1.0, -0.251), (1.501, 1.5, 0.249), (1.001, 1.5, 0.249), (1.501, 1.0, 0.249), (1.001, 1.0, 0.249), (1.501, 1.5, 0.749), (1.001, 1.5, 0.749), (1.501, 1.0, 0.749), (1.001, 1.0, 0.749), (1.501, 1.5, 1.249), (1.001, 1.5, 1.249), (1.501, 1.0, 1.249), (1.001, 1.0, 1.249), (1.501, 1.5, -1.251), (1.001, 1.5, -1.251), (1.501, 1.5, -0.751), (1.001, 1.5, -0.751), (1.501, 1.5, -0.251), (1.001, 1.5, -0.251), (1.501, 1.5, 0.249), (1.001, 1.5, 0.249), (1.501, 1.5, 0.749), (1.001, 1.5, 0.749), (1.501, 1.5, 1.249), (1.001, 1.5, 1.249), (1.501, -1.5, -1.251), (1.501, -1.5, -0.751), (1.501, -1.5, -0.251), (1.501, -1.5, 0.249), (1.501, -1.5, 0.749), (1.501, -1.5, 1.249), (1.501, -0.9998, -1.251), (1.501, -1.5, -1.251), (1.501, -0.9998, -0.751), (1.501, -1.5, -0.751), (1.501, -0.9998, -0.251), (1.501, -1.5, -0.251), (1.501, -0.9998, 0.249), (1.501, -1.5, 0.249), (1.501, -0.9998, 0.749), (1.501, -1.5, 0.749), (1.501, -0.9998, 1.249), (1.501, -1.5, 1.249), (1.501, -0.4998, -1.251), (1.501, -0.9998, -1.251), (1.501, -0.4998, -0.751), (1.501, -0.9998, -0.751), (1.501, -0.4998, -0.251), (1.501, -0.9998, -0.251), (1.501, -0.4998, 0.249), (1.501, -0.9998, 0.249), (1.501, -0.4998, 0.749), (1.501, -0.9998, 0.749), (1.501, -0.4998, 1.249), (1.501, -0.9998, 1.249), (1.501, 0.0001803, -1.251), (1.501, -0.4998, -1.251), (1.501, 0.0001803, -0.751), (1.501, -0.4998, -0.751), (1.501, 0.0001803, -0.251), (1.501, -0.4998, -0.251), (1.501, 0.0001803, 0.249), (1.501, -0.4998, 0.249), (1.501, 0.0001803, 0.749), (1.501, -0.4998, 0.749), (1.501, 0.0001803, 1.249), (1.501, -0.4998, 1.249), (1.501, 0.5002, -1.251), (1.501, 0.0001803, -1.251), (1.501, 0.5002, -0.751), (1.501, 0.0001803, -0.751), (1.501, 0.5002, -0.251), (1.501, 0.0001803, -0.251), (1.501, 0.5002, 0.249), (1.501, 0.0001803, 0.249), (1.501, 0.5002, 0.749), (1.501, 0.0001803, 0.749), (1.501, 0.5002, 1.249), (1.501, 0.0001803, 1.249), (1.501, 1.0, -1.251), (1.501, 0.5002, -1.251), (1.501, 1.0, -0.751), (1.501, 0.5002, -0.751), (1.501, 1.0, -0.251), (1.501, 0.5002, -0.251), (1.501, 1.0, 0.249), (1.501, 0.5002, 0.249), (1.501, 1.0, 0.749), (1.501, 0.5002, 0.749), (1.501, 1.0, 1.249), (1.501, 0.5002, 1.249), (1.501, 1.5, -1.251), (1.501, 1.0, -1.251), (1.501, 1.5, -0.751), (1.501, 1.0, -0.751), (1.501, 1.5, -0.251), (1.501, 1.0, -0.251), (1.501, 1.5, 0.249), (1.501, 1.0, 0.249), (1.501, 1.5, 0.749), (1.501, 1.0, 0.749), (1.501, 1.5, 1.249), (1.501, 1.0, 1.249), (1.501, 1.5, -1.251), (1.501, 1.5, -0.751), (1.501, 1.5, -0.251), (1.501, 1.5, 0.249), (1.501, 1.5, 0.749), (1.501, 1.5, 1.249)], [(7, 6), (9, 8), (11, 10), (13, 12), (15, 14), (17, 16), (19, 18), (21, 20), (23, 22), (25, 24), (27, 26), (29, 28), (31, 30), (33, 32), (35, 34), (37, 36), (39, 38), (41, 40), (43, 42), (45, 44), (47, 46), (49, 48), (51, 50), (53, 52), (55, 54), (57, 56), (59, 58), (61, 60), (63, 62), (65, 64), (67, 66), (69, 68), (71, 70), (73, 72), (75, 74), (77, 76), (84, 85), (86, 87), (88, 89), (90, 91), (92, 93), (94, 95), (241, 240), (243, 242), (245, 244), (247, 246), (249, 248), (251, 250), (252, 253), (254, 255), (256, 257), (258, 259), (260, 261), (262, 263), (409, 408), (411, 410), (413, 412), (415, 414), (417, 416), (419, 418), (420, 421), (422, 423), (424, 425), (426, 427), (428, 429), (430, 431), (577, 576), (579, 578), (581, 580), (583, 582), (585, 584), (587, 586), (588, 589), (590, 591), (592, 593), (594, 595), (596, 597), (598, 599), (745, 744), (747, 746), (749, 748), (751, 750), (753, 752), (755, 754), (756, 757), (758, 759), (760, 761), (762, 763), (764, 765), (766, 767), (913, 912), (915, 914), (917, 916), (919, 918), (921, 920), (923, 922), (924, 925), (926, 927), (928, 929), (930, 931), (932, 933), (934, 935), (1081, 1080), (1083, 1082), (1085, 1084), (1087, 1086), (1089, 1088), (1091, 1090), (1098, 1099), (1100, 1101), (1102, 1103), (1104, 1105), (1106, 1107), (1108, 1109), (1110, 1111), (1112, 1113), (1114, 1115), (1116, 1117), (1118, 1119), (1120, 1121), (1122, 1123), (1124, 1125), (1126, 1127), (1128, 1129), (1130, 1131), (1132, 1133), (1134, 1135), (1136, 1137), (1138, 1139), (1140, 1141), (1142, 1143), (1144, 1145), (1146, 1147), (1148, 1149), (1150, 1151), (1152, 1153), (1154, 1155), (1156, 1157), (1158, 1159), (1160, 1161), (1162, 1163), (1164, 1165), (1166, 1167), (1168, 1169)], [(99, 98, 96, 97), (103, 102, 100, 101), (107, 106, 104, 105), (111, 110, 108, 109), (115, 114, 112, 113), (119, 118, 116, 117), (123, 122, 120, 121), (127, 126, 124, 125), (131, 130, 128, 129), (135, 134, 132, 133), (139, 138, 136, 137), (143, 142, 140, 141), (147, 146, 144, 145), (151, 150, 148, 149), (155, 154, 152, 153), (159, 158, 156, 157), (163, 162, 160, 161), (167, 166, 164, 165), (171, 170, 168, 169), (175, 174, 172, 173), (179, 178, 176, 177), (183, 182, 180, 181), (187, 186, 184, 185), (191, 190, 188, 189), (195, 194, 192, 193), (199, 198, 196, 197), (203, 202, 200, 201), (207, 206, 204, 205), (211, 210, 208, 209), (215, 214, 212, 213), (219, 218, 216, 217), (223, 222, 220, 221), (227, 226, 224, 225), (231, 230, 228, 229), (235, 234, 232, 233), (239, 238, 236, 237), (267, 266, 264, 265), (271, 270, 268, 269), (275, 274, 272, 273), (279, 278, 276, 277), (283, 282, 280, 281), (287, 286, 284, 285), (291, 290, 288, 289), (295, 294, 292, 293), (299, 298, 296, 297), (303, 302, 300, 301), (307, 306, 304, 305), (311, 310, 308, 309), (315, 314, 312, 313), (319, 318, 316, 317), (323, 322, 320, 321), (327, 326, 324, 325), (331, 330, 328, 329), (335, 334, 332, 333), (339, 338, 336, 337), (343, 342, 340, 341), (347, 346, 344, 345), (351, 350, 348, 349), (355, 354, 352, 353), (359, 358, 356, 357), (363, 362, 360, 361), (367, 366, 364, 365), (371, 370, 368, 369), (375, 374, 372, 373), (379, 378, 376, 377), (383, 382, 380, 381), (387, 386, 384, 385), (391, 390, 388, 389), (395, 394, 392, 393), (399, 398, 396, 397), (403, 402, 400, 401), (407, 406, 404, 405), (435, 434, 432, 433), (439, 438, 436, 437), (443, 442, 440, 441), (447, 446, 444, 445), (451, 450, 448, 449), (455, 454, 452, 453), (459, 458, 456, 457), (463, 462, 460, 461), (467, 466, 464, 465), (471, 470, 468, 469), (475, 474, 472, 473), (479, 478, 476, 477), (483, 482, 480, 481), (487, 486, 484, 485), (491, 490, 488, 489), (495, 494, 492, 493), (499, 498, 496, 497), (503, 502, 500, 501), (507, 506, 504, 505), (511, 510, 508, 509), (515, 514, 512, 513), (519, 518, 516, 517), (523, 522, 520, 521), (527, 526, 524, 525), (531, 530, 528, 529), (535, 534, 532, 533), (539, 538, 536, 537), (543, 542, 540, 541), (547, 546, 544, 545), (551, 550, 548, 549), (555, 554, 552, 553), (559, 558, 556, 557), (563, 562, 560, 561), (567, 566, 564, 565), (571, 570, 568, 569), (575, 574, 572, 573), (603, 602, 600, 601), (607, 606, 604, 605), (611, 610, 608, 609), (615, 614, 612, 613), (619, 618, 616, 617), (623, 622, 620, 621), (627, 626, 624, 625), (631, 630, 628, 629), (635, 634, 632, 633), (639, 638, 636, 637), (643, 642, 640, 641), (647, 646, 644, 645), (651, 650, 648, 649), (655, 654, 652, 653), (659, 658, 656, 657), (663, 662, 660, 661), (667, 666, 664, 665), (671, 670, 668, 669), (675, 674, 672, 673), (679, 678, 676, 677), (683, 682, 680, 681), (687, 686, 684, 685), (691, 690, 688, 689), (695, 694, 692, 693), (699, 698, 696, 697), (703, 702, 700, 701), (707, 706, 704, 705), (711, 710, 708, 709), (715, 714, 712, 713), (719, 718, 716, 717), (723, 722, 720, 721), (727, 726, 724, 725), (731, 730, 728, 729), (735, 734, 732, 733), (739, 738, 736, 737), (743, 742, 740, 741), (771, 770, 768, 769), (775, 774, 772, 773), (779, 778, 776, 777), (783, 782, 780, 781), (787, 786, 784, 785), (791, 790, 788, 789), (795, 794, 792, 793), (799, 798, 796, 797), (803, 802, 800, 801), (807, 806, 804, 805), (811, 810, 808, 809), (815, 814, 812, 813), (819, 818, 816, 817), (823, 822, 820, 821), (827, 826, 824, 825), (831, 830, 828, 829), (835, 834, 832, 833), (839, 838, 836, 837), (843, 842, 840, 841), (847, 846, 844, 845), (851, 850, 848, 849), (855, 854, 852, 853), (859, 858, 856, 857), (863, 862, 860, 861), (867, 866, 864, 865), (871, 870, 868, 869), (875, 874, 872, 873), (879, 878, 876, 877), (883, 882, 880, 881), (887, 886, 884, 885), (891, 890, 888, 889), (895, 894, 892, 893), (899, 898, 896, 897), (903, 902, 900, 901), (907, 906, 904, 905), (911, 910, 908, 909), (939, 938, 936, 937), (943, 942, 940, 941), (947, 946, 944, 945), (951, 950, 948, 949), (955, 954, 952, 953), (959, 958, 956, 957), (963, 962, 960, 961), (967, 966, 964, 965), (971, 970, 968, 969), (975, 974, 972, 973), (979, 978, 976, 977), (983, 982, 980, 981), (987, 986, 984, 985), (991, 990, 988, 989), (995, 994, 992, 993), (999, 998, 996, 997), (1003, 1002, 1000, 1001), (1007, 1006, 1004, 1005), (1011, 1010, 1008, 1009), (1015, 1014, 1012, 1013), (1019, 1018, 1016, 1017), (1023, 1022, 1020, 1021), (1027, 1026, 1024, 1025), (1031, 1030, 1028, 1029), (1035, 1034, 1032, 1033), (1039, 1038, 1036, 1037), (1043, 1042, 1040, 1041), (1047, 1046, 1044, 1045), (1051, 1050, 1048, 1049), (1055, 1054, 1052, 1053), (1059, 1058, 1056, 1057), (1063, 1062, 1060, 1061), (1067, 1066, 1064, 1065), (1071, 1070, 1068, 1069), (1075, 1074, 1072, 1073), (1079, 1078, 1076, 1077)])
me_cube.materials.append(mat_material)
me_cube.use_remesh_preserve_volume = False
me_cube.use_remesh_preserve_attributes = False
me_cube.use_mirror_vertex_groups = False
me_cube.update()

# ---- objects
ob_point_grid = bpy.data.objects.new('point_grid', me_cube)
ob_lamp = bpy.data.objects.new('Lamp', light_lamp)
ob_camera = bpy.data.objects.new('Camera', cam_camera)

# ---- transforms, parenting, visibility, modifiers, constraints
ob_point_grid.location = (0.0, 0.0, 0.0)
ob_point_grid.lock_rotations_4d = False
ob_point_grid.empty_display_type = 'ARROWS'
ob_point_grid.lineart.crease_threshold = 0.0
ob_lamp.location = (4.076, 1.005, 5.904)
ob_lamp.rotation_euler = (0.6503, 0.05522, 1.866)
ob_lamp.lock_rotations_4d = False
ob_lamp.empty_display_type = 'ARROWS'
ob_lamp.color = (0.0, 0.0, 0.0, 0.0)
ob_lamp.lineart.crease_threshold = 0.0
ob_camera.location = (7.481, -6.508, 5.344)
ob_camera.rotation_euler = (1.109, 0.01082, 0.8149)
ob_camera.lock_rotations_4d = False
ob_camera.empty_display_type = 'ARROWS'
ob_camera.color = (0.0, 0.0, 0.0, 0.0)
ob_camera.display_type = 'WIRE'
ob_camera.lineart.crease_threshold = 0.0

# ---- collection membership
col_collection_1.objects.link(ob_point_grid)
col_collection_1.objects.link(ob_lamp)
col_collection_1.objects.link(ob_camera)

# ---- scene / render settings (as saved in the file)
scene.camera = ob_camera
scene.frame_start = 1; scene.frame_end = 250; scene.frame_set(1)
scene.render.engine = 'BLENDER_EEVEE_NEXT'
scene.render.resolution_percentage = 50
scene.render.dither_intensity = 0.0
scene.cycles.use_denoising = False
scene.cycles.samples = 10
scene.cycles.sampling_pattern = 'TABULATED_SOBOL'
scene.cycles.light_sampling_threshold = 0.0
scene.cycles.use_adaptive_sampling = False
scene.cycles.use_light_tree = False
scene.cycles.blur_glossy = 0.0
scene.cycles.pixel_filter_type = 'GAUSSIAN'
scene.cycles.sample_clamp_indirect = 0.0
scene.view_settings.view_transform = 'Standard'
bpy.context.view_layer.update()

